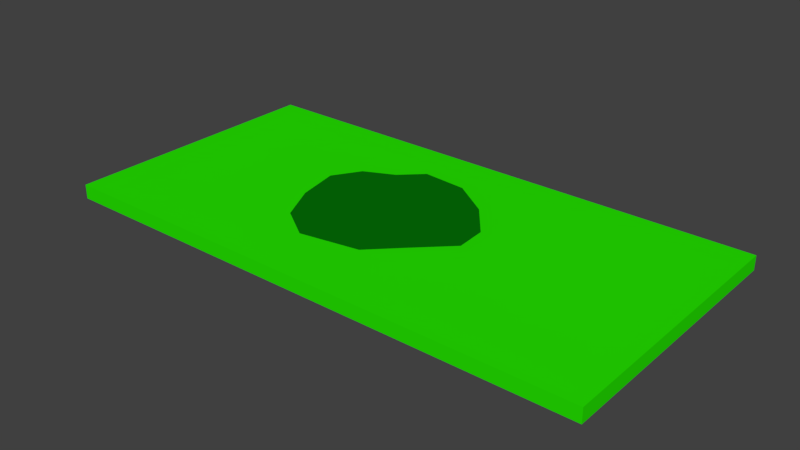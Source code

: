 # Source: Cash.blend  (saved by Blender 2.79.0; exported with 4.5.12 LTS)
import bpy
from mathutils import Matrix  # noqa: F401  (used for matrix-valued properties, if any)

bpy.ops.wm.read_factory_settings(use_empty=True)
scene = bpy.context.scene
scene.name = 'Scene'

# ---- collections
col_collection_1 = bpy.data.collections.new('Collection 1'); scene.collection.children.link(col_collection_1)

# ---- materials (node trees are filled in below, after node groups)
mat_cash_mat = bpy.data.materials.new('Cash Mat')
mat_cash_mat.alpha_threshold = 0.0
mat_cash_mat.use_transparent_shadow = False
mat_cash_mat.diffuse_color = (0.01972, 0.8, 0.0, 1.0)
mat_cash_mat.roughness = 0.5
mat_cash_mat.line_color = (0.0, 0.0, 0.0, 1.0)
mat_cash_middle_mat = bpy.data.materials.new('Cash Middle Mat')
mat_cash_middle_mat.alpha_threshold = 0.0
mat_cash_middle_mat.use_transparent_shadow = False
mat_cash_middle_mat.diffuse_color = (0.001444, 0.1679, 0.002504, 1.0)
mat_cash_middle_mat.roughness = 0.5

# ---- material node trees

# ---- world
world_world = bpy.data.worlds.new('World'); scene.world = world_world
world_world.color = (0.05088, 0.05088, 0.05088)
world_world.use_sun_shadow = False
world_world.sun_shadow_jitter_overblur = 0.0
world_world.cycles.sampling_method = 'MANUAL'

# ---- meshes
me_plane = bpy.data.meshes.new('Plane')
me_plane.from_pydata([(-1.0, -1.0, 0.0), (1.0, -1.0, 0.0), (-1.0, 1.0, 0.0), (1.0, 1.0, 0.0), (-0.1476, 0.6504, 0.0), (0.01885, 0.6228, 0.0), (0.161, 0.4293, 0.0), (0.2615, 0.1736, 0.0), (0.2685, -0.05446, 0.0), (0.1402, -0.3032, 0.0), (0.04312, -0.4967, 0.0), (-0.1753, -0.5727, 0.0), (-0.3001, -0.4069, 0.0), (-0.3694, -0.1236, 0.0), (-0.4006, 0.1943, 0.0), (-0.3382, 0.3947, 0.0), (-0.2273, 0.4984, 0.0), (-1.0, 1.0, 0.05223), (-1.0, -1.0, 0.05223), (1.0, -1.0, 0.05223), (1.0, 1.0, 0.05223), (-0.1476, 0.6504, 0.05223), (0.01885, 0.6228, 0.05223), (0.161, 0.4293, 0.05223), (0.2615, 0.1736, 0.05223), (0.2685, -0.05446, 0.05223), (0.1402, -0.3032, 0.05223), (0.04312, -0.4967, 0.05223), (-0.1753, -0.5727, 0.05223), (-0.3001, -0.4069, 0.05223), (-0.3694, -0.1236, 0.05223), (-0.4006, 0.1943, 0.05223), (-0.3382, 0.3947, 0.05223), (-0.2273, 0.4984, 0.05223)], [], [(0, 2, 14, 13, 12, 11, 10, 9, 8, 1), (18, 19, 25, 26, 27, 28, 29, 30, 31, 17), (2, 3, 1, 8, 7, 6, 5, 4, 16, 15, 14), (7, 8, 9, 10, 11, 12, 13, 14, 15, 16, 4, 5, 6), (17, 31, 32, 33, 21, 22, 23, 24, 25, 19, 20), (24, 23, 22, 21, 33, 32, 31, 30, 29, 28, 27, 26, 25), (2, 0, 18, 17), (3, 2, 17, 20), (0, 1, 19, 18), (1, 3, 20, 19)])
me_plane.polygons.foreach_set('material_index', [0, 0, 0, 1, 0, 1, 0, 0, 0, 0])
me_plane.materials.append(mat_cash_mat)
me_plane.materials.append(mat_cash_middle_mat)
me_plane.use_remesh_preserve_volume = False
me_plane.use_remesh_preserve_attributes = False
me_plane.use_mirror_vertex_groups = False
me_plane.update()

# ---- objects
ob_plane = bpy.data.objects.new('Plane', me_plane)

# ---- transforms, parenting, visibility, modifiers, constraints
ob_plane.location = (-0.2549, 0.6738, -0.0219)
ob_plane.scale = (0.6672, 0.3347, 0.6672)
ob_plane.lineart.crease_threshold = 0.0

# ---- collection membership
col_collection_1.objects.link(ob_plane)

# ---- scene / render settings (as saved in the file)
scene.frame_start = 1; scene.frame_end = 250; scene.frame_set(1)
scene.render.engine = 'BLENDER_EEVEE_NEXT'
scene.render.resolution_percentage = 50
scene.render.dither_intensity = 0.0
scene.cycles.use_denoising = False
scene.cycles.samples = 128
scene.cycles.sampling_pattern = 'TABULATED_SOBOL'
scene.cycles.use_adaptive_sampling = False
scene.cycles.use_light_tree = False
scene.cycles.blur_glossy = 0.0
scene.cycles.sample_clamp_indirect = 0.0
scene.view_settings.view_transform = 'Standard'
bpy.context.view_layer.update()

# ---- added for rendering (the .blend has no active camera and no usable light): camera, sun
cam_auto = bpy.data.cameras.new('AutoCamera')
cam_auto.lens = 50.0
cam_auto.sensor_width = 36.0
cam_auto.clip_end = 1000.0
ob_auto_camera = bpy.data.objects.new('AutoCamera', cam_auto)
scene.collection.objects.link(ob_auto_camera)
ob_auto_camera.location = (1.12684, -0.984274, 1.10088)
ob_auto_camera.rotation_euler = (1.09748, -7.21219e-08, 0.694738)
scene.camera = ob_auto_camera
light_auto_sun = bpy.data.lights.new('AutoSun', 'SUN')
light_auto_sun.energy = 3.0
light_auto_sun.angle = 0.0523599
ob_auto_sun = bpy.data.objects.new('AutoSun', light_auto_sun)
scene.collection.objects.link(ob_auto_sun)
ob_auto_sun.rotation_euler = (0.872665, 0.174533, 0.523599)
bpy.context.view_layer.update()
